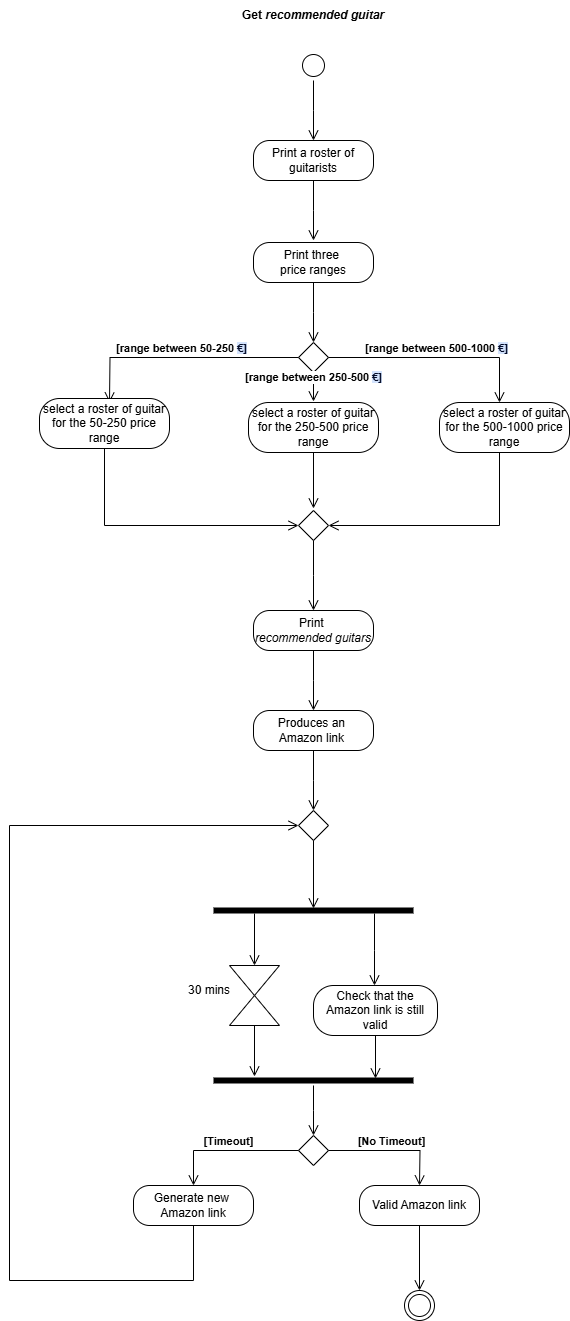

The diagram above was exported from draw.io. Its source (the exported page's mxGraphModel, read from the mxfile embedded in the PNG):
<mxGraphModel dx="880" dy="468" grid="1" gridSize="10" guides="1" tooltips="1" connect="1" arrows="1" fold="1" page="1" pageScale="1" pageWidth="583" pageHeight="827" math="0" shadow="0">
  <root>
    <mxCell id="0" />
    <mxCell id="1" parent="0" />
    <mxCell id="2TC249Ps-FjfghabirkZ-5" value="Print three&amp;nbsp;&lt;div&gt;price ranges&lt;/div&gt;" style="rounded=1;whiteSpace=wrap;html=1;arcSize=40;labelBackgroundColor=none;" parent="1" vertex="1">
      <mxGeometry x="354" y="312" width="120" height="40" as="geometry" />
    </mxCell>
    <mxCell id="2TC249Ps-FjfghabirkZ-6" value="" style="edgeStyle=orthogonalEdgeStyle;html=1;verticalAlign=bottom;endArrow=open;endSize=8;rounded=0;labelBackgroundColor=none;fontColor=default;" parent="1" source="2TC249Ps-FjfghabirkZ-5" edge="1">
      <mxGeometry relative="1" as="geometry">
        <mxPoint x="414" y="412" as="targetPoint" />
      </mxGeometry>
    </mxCell>
    <mxCell id="2TC249Ps-FjfghabirkZ-9" value="" style="rhombus;whiteSpace=wrap;html=1;labelBackgroundColor=none;" parent="1" vertex="1">
      <mxGeometry x="399" y="412" width="30" height="30" as="geometry" />
    </mxCell>
    <mxCell id="2TC249Ps-FjfghabirkZ-10" value="&lt;b&gt;[range between 500-1000&amp;nbsp;&lt;span style=&quot;text-wrap-mode: wrap; background-image: linear-gradient(90deg, rgb(211, 227, 253) 50%, rgba(0, 0, 0, 0) 50%); background-position: 0% 0px; background-size: 200% 100%; background-repeat: no-repeat; background-attachment: initial; background-origin: initial; background-clip: initial; color: rgb(4, 12, 40); animation: 0.75s cubic-bezier(0.05, 0.7, 0.1, 1) 0.25s 1 normal forwards running highlight; text-align: left;&quot;&gt;€]&lt;/span&gt;&lt;/b&gt;" style="edgeStyle=orthogonalEdgeStyle;html=1;verticalAlign=bottom;endArrow=open;endSize=8;rounded=0;exitX=1;exitY=0.5;exitDx=0;exitDy=0;labelBackgroundColor=none;fontColor=default;" parent="1" source="2TC249Ps-FjfghabirkZ-9" edge="1">
      <mxGeometry relative="1" as="geometry">
        <mxPoint x="600" y="472" as="targetPoint" />
        <mxPoint x="550" y="412" as="sourcePoint" />
        <Array as="points">
          <mxPoint x="600" y="427" />
          <mxPoint x="600" y="472" />
        </Array>
      </mxGeometry>
    </mxCell>
    <mxCell id="2TC249Ps-FjfghabirkZ-12" value="" style="edgeStyle=orthogonalEdgeStyle;html=1;verticalAlign=bottom;endArrow=open;endSize=8;rounded=0;entryX=1;entryY=0.5;entryDx=0;entryDy=0;labelBackgroundColor=none;fontColor=default;" parent="1" target="2TC249Ps-FjfghabirkZ-24" edge="1">
      <mxGeometry relative="1" as="geometry">
        <mxPoint x="600" y="578" as="targetPoint" />
        <mxPoint x="600" y="508" as="sourcePoint" />
        <Array as="points">
          <mxPoint x="600" y="595" />
        </Array>
      </mxGeometry>
    </mxCell>
    <mxCell id="2TC249Ps-FjfghabirkZ-13" value="&lt;b&gt;[range between 250-500&amp;nbsp;&lt;span style=&quot;text-wrap-mode: wrap; background-image: linear-gradient(90deg, rgb(211, 227, 253) 50%, rgba(0, 0, 0, 0) 50%); background-position: 0% 0px; background-size: 200% 100%; background-repeat: no-repeat; background-attachment: initial; background-origin: initial; background-clip: initial; color: rgb(4, 12, 40); animation: 0.75s cubic-bezier(0.05, 0.7, 0.1, 1) 0.25s 1 normal forwards running highlight; text-align: left;&quot;&gt;€]&lt;/span&gt;&lt;/b&gt;" style="edgeStyle=orthogonalEdgeStyle;html=1;verticalAlign=bottom;endArrow=open;endSize=8;rounded=0;exitX=0.5;exitY=1;exitDx=0;exitDy=0;labelBackgroundColor=default;fontColor=default;" parent="1" edge="1">
      <mxGeometry relative="1" as="geometry">
        <mxPoint x="414" y="471" as="targetPoint" />
        <mxPoint x="414" y="441" as="sourcePoint" />
        <mxPoint as="offset" />
      </mxGeometry>
    </mxCell>
    <mxCell id="2TC249Ps-FjfghabirkZ-15" value="" style="edgeStyle=orthogonalEdgeStyle;html=1;verticalAlign=bottom;endArrow=open;endSize=8;rounded=0;labelBackgroundColor=none;fontColor=default;" parent="1" edge="1">
      <mxGeometry relative="1" as="geometry">
        <mxPoint x="414" y="578" as="targetPoint" />
        <mxPoint x="414" y="508" as="sourcePoint" />
      </mxGeometry>
    </mxCell>
    <mxCell id="2TC249Ps-FjfghabirkZ-16" value="&lt;b&gt;[range between 50-250&amp;nbsp;&lt;span style=&quot;background-image: linear-gradient(90deg, rgb(211, 227, 253) 50%, rgba(0, 0, 0, 0) 50%); background-position: 0% 0px; background-size: 200% 100%; background-repeat: no-repeat; background-attachment: initial; background-origin: initial; background-clip: initial; color: rgb(4, 12, 40); animation: 0.75s cubic-bezier(0.05, 0.7, 0.1, 1) 0.25s 1 normal forwards running highlight; text-align: left; text-wrap-mode: wrap; background-color: rgb(255, 255, 255);&quot;&gt;&lt;font style=&quot;font-size: 11px;&quot;&gt;€]&lt;/font&gt;&lt;/span&gt;&lt;/b&gt;" style="edgeStyle=orthogonalEdgeStyle;html=1;verticalAlign=bottom;endArrow=open;endSize=8;rounded=0;exitX=0;exitY=0.5;exitDx=0;exitDy=0;labelBackgroundColor=none;fontColor=default;" parent="1" source="2TC249Ps-FjfghabirkZ-9" edge="1">
      <mxGeometry x="0.0021" relative="1" as="geometry">
        <mxPoint x="210" y="472" as="targetPoint" />
        <mxPoint x="424" y="362" as="sourcePoint" />
        <mxPoint as="offset" />
      </mxGeometry>
    </mxCell>
    <mxCell id="2TC249Ps-FjfghabirkZ-17" value="select a roster of guitar for the 50-250 price range" style="rounded=1;whiteSpace=wrap;html=1;arcSize=40;labelBackgroundColor=none;" parent="1" vertex="1">
      <mxGeometry x="140" y="468" width="130" height="50" as="geometry" />
    </mxCell>
    <mxCell id="2TC249Ps-FjfghabirkZ-18" value="" style="edgeStyle=orthogonalEdgeStyle;html=1;verticalAlign=bottom;endArrow=open;endSize=8;rounded=0;entryX=0;entryY=0.5;entryDx=0;entryDy=0;labelBackgroundColor=none;fontColor=default;" parent="1" target="2TC249Ps-FjfghabirkZ-24" edge="1">
      <mxGeometry relative="1" as="geometry">
        <mxPoint x="205" y="578" as="targetPoint" />
        <mxPoint x="205" y="518" as="sourcePoint" />
        <Array as="points">
          <mxPoint x="205" y="595" />
        </Array>
      </mxGeometry>
    </mxCell>
    <mxCell id="2TC249Ps-FjfghabirkZ-19" value="select a roster of guitar for the 250-500 price range" style="rounded=1;whiteSpace=wrap;html=1;arcSize=40;labelBackgroundColor=none;" parent="1" vertex="1">
      <mxGeometry x="349" y="472" width="130" height="50" as="geometry" />
    </mxCell>
    <mxCell id="2TC249Ps-FjfghabirkZ-20" value="select a roster of guitar for the 500-1000 price range" style="rounded=1;whiteSpace=wrap;html=1;arcSize=40;labelBackgroundColor=none;" parent="1" vertex="1">
      <mxGeometry x="540" y="472" width="130" height="50" as="geometry" />
    </mxCell>
    <mxCell id="2TC249Ps-FjfghabirkZ-21" value="Print a roster of guitarists" style="rounded=1;whiteSpace=wrap;html=1;arcSize=40;labelBackgroundColor=none;" parent="1" vertex="1">
      <mxGeometry x="354" y="210" width="120" height="40" as="geometry" />
    </mxCell>
    <mxCell id="2TC249Ps-FjfghabirkZ-22" value="" style="edgeStyle=orthogonalEdgeStyle;html=1;verticalAlign=bottom;endArrow=open;endSize=8;rounded=0;labelBackgroundColor=none;fontColor=default;" parent="1" source="2TC249Ps-FjfghabirkZ-21" edge="1">
      <mxGeometry relative="1" as="geometry">
        <mxPoint x="414" y="310" as="targetPoint" />
      </mxGeometry>
    </mxCell>
    <mxCell id="2TC249Ps-FjfghabirkZ-24" value="" style="rhombus;whiteSpace=wrap;html=1;labelBackgroundColor=none;" parent="1" vertex="1">
      <mxGeometry x="399" y="580" width="30" height="30" as="geometry" />
    </mxCell>
    <mxCell id="2TC249Ps-FjfghabirkZ-25" value="" style="edgeStyle=orthogonalEdgeStyle;html=1;verticalAlign=bottom;endArrow=open;endSize=8;rounded=0;exitX=0.5;exitY=1;exitDx=0;exitDy=0;labelBackgroundColor=none;fontColor=default;" parent="1" source="2TC249Ps-FjfghabirkZ-24" edge="1">
      <mxGeometry relative="1" as="geometry">
        <mxPoint x="414" y="680" as="targetPoint" />
        <mxPoint x="424" y="518" as="sourcePoint" />
      </mxGeometry>
    </mxCell>
    <mxCell id="2TC249Ps-FjfghabirkZ-26" value="Print&amp;nbsp;&lt;div&gt;&lt;i&gt;recommended guitars&lt;/i&gt;&lt;/div&gt;" style="rounded=1;whiteSpace=wrap;html=1;arcSize=40;labelBackgroundColor=none;" parent="1" vertex="1">
      <mxGeometry x="354" y="680" width="120" height="40" as="geometry" />
    </mxCell>
    <mxCell id="2TC249Ps-FjfghabirkZ-27" value="" style="edgeStyle=orthogonalEdgeStyle;html=1;verticalAlign=bottom;endArrow=open;endSize=8;rounded=0;labelBackgroundColor=none;fontColor=default;" parent="1" source="2TC249Ps-FjfghabirkZ-26" edge="1">
      <mxGeometry relative="1" as="geometry">
        <mxPoint x="414" y="780" as="targetPoint" />
      </mxGeometry>
    </mxCell>
    <mxCell id="2TC249Ps-FjfghabirkZ-28" value="Produces an&amp;nbsp;&lt;div&gt;Amazon link&amp;nbsp;&lt;/div&gt;" style="rounded=1;whiteSpace=wrap;html=1;arcSize=40;labelBackgroundColor=none;" parent="1" vertex="1">
      <mxGeometry x="354" y="780" width="120" height="40" as="geometry" />
    </mxCell>
    <mxCell id="2TC249Ps-FjfghabirkZ-29" value="" style="edgeStyle=orthogonalEdgeStyle;html=1;verticalAlign=bottom;endArrow=open;endSize=8;rounded=0;labelBackgroundColor=none;fontColor=default;" parent="1" source="2TC249Ps-FjfghabirkZ-28" edge="1">
      <mxGeometry relative="1" as="geometry">
        <mxPoint x="414" y="880" as="targetPoint" />
      </mxGeometry>
    </mxCell>
    <mxCell id="2TC249Ps-FjfghabirkZ-30" value="" style="shape=line;html=1;strokeWidth=6;labelBackgroundColor=none;" parent="1" vertex="1">
      <mxGeometry x="314" y="975" width="200" height="10" as="geometry" />
    </mxCell>
    <mxCell id="2TC249Ps-FjfghabirkZ-31" value="" style="edgeStyle=orthogonalEdgeStyle;html=1;verticalAlign=bottom;endArrow=open;endSize=8;rounded=0;exitX=0.805;exitY=0.8;exitDx=0;exitDy=0;exitPerimeter=0;labelBackgroundColor=none;fontColor=default;" parent="1" source="2TC249Ps-FjfghabirkZ-30" edge="1">
      <mxGeometry relative="1" as="geometry">
        <mxPoint x="475" y="1055" as="targetPoint" />
      </mxGeometry>
    </mxCell>
    <mxCell id="2TC249Ps-FjfghabirkZ-32" value="Check that the Amazon link is still valid" style="rounded=1;whiteSpace=wrap;html=1;arcSize=40;labelBackgroundColor=none;" parent="1" vertex="1">
      <mxGeometry x="414" y="1055" width="124" height="50" as="geometry" />
    </mxCell>
    <mxCell id="2TC249Ps-FjfghabirkZ-34" value="" style="edgeStyle=orthogonalEdgeStyle;html=1;verticalAlign=bottom;endArrow=open;endSize=8;rounded=0;exitX=0.5;exitY=1;exitDx=0;exitDy=0;entryX=0.81;entryY=0.3;entryDx=0;entryDy=0;entryPerimeter=0;labelBackgroundColor=none;fontColor=default;" parent="1" source="2TC249Ps-FjfghabirkZ-32" target="2TC249Ps-FjfghabirkZ-44" edge="1">
      <mxGeometry relative="1" as="geometry">
        <mxPoint x="476" y="1165" as="targetPoint" />
        <mxPoint x="424" y="925" as="sourcePoint" />
      </mxGeometry>
    </mxCell>
    <mxCell id="2TC249Ps-FjfghabirkZ-35" value="" style="rhombus;whiteSpace=wrap;html=1;labelBackgroundColor=none;" parent="1" vertex="1">
      <mxGeometry x="399" y="1205" width="30" height="30" as="geometry" />
    </mxCell>
    <mxCell id="2TC249Ps-FjfghabirkZ-38" value="" style="triangle;whiteSpace=wrap;html=1;direction=south;labelBackgroundColor=none;" parent="1" vertex="1">
      <mxGeometry x="330" y="1035" width="50" height="30" as="geometry" />
    </mxCell>
    <mxCell id="2TC249Ps-FjfghabirkZ-40" value="" style="triangle;whiteSpace=wrap;html=1;direction=north;labelBackgroundColor=none;" parent="1" vertex="1">
      <mxGeometry x="330" y="1065" width="50" height="30" as="geometry" />
    </mxCell>
    <mxCell id="2TC249Ps-FjfghabirkZ-41" value="" style="edgeStyle=orthogonalEdgeStyle;html=1;verticalAlign=bottom;endArrow=open;endSize=8;rounded=0;entryX=0;entryY=0.5;entryDx=0;entryDy=0;exitX=0.205;exitY=0.8;exitDx=0;exitDy=0;exitPerimeter=0;labelBackgroundColor=none;fontColor=default;" parent="1" source="2TC249Ps-FjfghabirkZ-30" target="2TC249Ps-FjfghabirkZ-38" edge="1">
      <mxGeometry relative="1" as="geometry">
        <mxPoint x="424" y="985" as="targetPoint" />
        <mxPoint x="424" y="925" as="sourcePoint" />
      </mxGeometry>
    </mxCell>
    <mxCell id="2TC249Ps-FjfghabirkZ-42" value="30 mins" style="text;html=1;align=center;verticalAlign=middle;whiteSpace=wrap;rounded=0;labelBackgroundColor=none;" parent="1" vertex="1">
      <mxGeometry x="280" y="1045" width="60" height="30" as="geometry" />
    </mxCell>
    <mxCell id="2TC249Ps-FjfghabirkZ-43" value="" style="edgeStyle=orthogonalEdgeStyle;html=1;verticalAlign=bottom;endArrow=open;endSize=8;rounded=0;entryX=0.205;entryY=0.1;entryDx=0;entryDy=0;exitX=0;exitY=0.5;exitDx=0;exitDy=0;entryPerimeter=0;labelBackgroundColor=none;fontColor=default;" parent="1" source="2TC249Ps-FjfghabirkZ-40" target="2TC249Ps-FjfghabirkZ-44" edge="1">
      <mxGeometry relative="1" as="geometry">
        <mxPoint x="365" y="1045" as="targetPoint" />
        <mxPoint x="365" y="993" as="sourcePoint" />
      </mxGeometry>
    </mxCell>
    <mxCell id="2TC249Ps-FjfghabirkZ-44" value="" style="shape=line;html=1;strokeWidth=6;labelBackgroundColor=none;" parent="1" vertex="1">
      <mxGeometry x="314" y="1145" width="200" height="10" as="geometry" />
    </mxCell>
    <mxCell id="2TC249Ps-FjfghabirkZ-45" value="" style="edgeStyle=orthogonalEdgeStyle;html=1;verticalAlign=bottom;endArrow=open;endSize=8;rounded=0;labelBackgroundColor=none;fontColor=default;" parent="1" source="2TC249Ps-FjfghabirkZ-44" edge="1">
      <mxGeometry relative="1" as="geometry">
        <mxPoint x="414" y="1205" as="targetPoint" />
        <mxPoint x="440" y="1175" as="sourcePoint" />
      </mxGeometry>
    </mxCell>
    <mxCell id="2TC249Ps-FjfghabirkZ-47" value="&lt;b&gt;[No Timeout]&lt;/b&gt;" style="edgeStyle=orthogonalEdgeStyle;html=1;verticalAlign=bottom;endArrow=open;endSize=8;rounded=0;exitX=1;exitY=0.5;exitDx=0;exitDy=0;labelBackgroundColor=none;fontColor=default;" parent="1" source="2TC249Ps-FjfghabirkZ-35" edge="1">
      <mxGeometry relative="1" as="geometry">
        <mxPoint x="520" y="1255" as="targetPoint" />
        <mxPoint x="440" y="1216" as="sourcePoint" />
      </mxGeometry>
    </mxCell>
    <mxCell id="2TC249Ps-FjfghabirkZ-48" value="Valid Amazon link" style="rounded=1;whiteSpace=wrap;html=1;arcSize=40;labelBackgroundColor=none;" parent="1" vertex="1">
      <mxGeometry x="460" y="1255" width="120" height="40" as="geometry" />
    </mxCell>
    <mxCell id="2TC249Ps-FjfghabirkZ-50" value="&lt;b&gt;[Timeout]&lt;/b&gt;" style="edgeStyle=orthogonalEdgeStyle;html=1;verticalAlign=bottom;endArrow=open;endSize=8;rounded=0;exitX=0;exitY=0.5;exitDx=0;exitDy=0;labelBackgroundColor=none;fontColor=default;" parent="1" source="2TC249Ps-FjfghabirkZ-35" target="2TC249Ps-FjfghabirkZ-51" edge="1">
      <mxGeometry relative="1" as="geometry">
        <mxPoint x="300" y="1255" as="targetPoint" />
        <mxPoint x="424" y="1165" as="sourcePoint" />
      </mxGeometry>
    </mxCell>
    <mxCell id="2TC249Ps-FjfghabirkZ-51" value="Generate new&amp;nbsp;&lt;div&gt;Amazon link&lt;/div&gt;" style="rounded=1;whiteSpace=wrap;html=1;arcSize=40;labelBackgroundColor=none;" parent="1" vertex="1">
      <mxGeometry x="234" y="1255" width="120" height="40" as="geometry" />
    </mxCell>
    <mxCell id="2TC249Ps-FjfghabirkZ-52" value="" style="edgeStyle=orthogonalEdgeStyle;html=1;verticalAlign=bottom;endArrow=open;endSize=8;rounded=0;exitX=0.5;exitY=1;exitDx=0;exitDy=0;entryX=0;entryY=0.5;entryDx=0;entryDy=0;labelBackgroundColor=none;fontColor=default;" parent="1" source="2TC249Ps-FjfghabirkZ-51" target="2TC249Ps-FjfghabirkZ-53" edge="1">
      <mxGeometry relative="1" as="geometry">
        <mxPoint x="110" y="850" as="targetPoint" />
        <mxPoint x="530" y="1210" as="sourcePoint" />
        <Array as="points">
          <mxPoint x="294" y="1350" />
          <mxPoint x="110" y="1350" />
          <mxPoint x="110" y="895" />
        </Array>
      </mxGeometry>
    </mxCell>
    <mxCell id="2TC249Ps-FjfghabirkZ-53" value="" style="rhombus;whiteSpace=wrap;html=1;labelBackgroundColor=none;" parent="1" vertex="1">
      <mxGeometry x="399" y="880" width="30" height="30" as="geometry" />
    </mxCell>
    <mxCell id="2TC249Ps-FjfghabirkZ-54" value="" style="edgeStyle=orthogonalEdgeStyle;html=1;verticalAlign=bottom;endArrow=open;endSize=8;rounded=0;entryX=0.5;entryY=0.3;entryDx=0;entryDy=0;entryPerimeter=0;exitX=0.5;exitY=1;exitDx=0;exitDy=0;labelBackgroundColor=none;fontColor=default;" parent="1" source="2TC249Ps-FjfghabirkZ-53" target="2TC249Ps-FjfghabirkZ-30" edge="1">
      <mxGeometry relative="1" as="geometry">
        <mxPoint x="424" y="890" as="targetPoint" />
        <mxPoint x="414" y="920" as="sourcePoint" />
      </mxGeometry>
    </mxCell>
    <mxCell id="2TC249Ps-FjfghabirkZ-55" value="" style="ellipse;html=1;shape=endState;labelBackgroundColor=none;" parent="1" vertex="1">
      <mxGeometry x="505" y="1360" width="30" height="30" as="geometry" />
    </mxCell>
    <mxCell id="2TC249Ps-FjfghabirkZ-56" value="" style="edgeStyle=orthogonalEdgeStyle;html=1;verticalAlign=bottom;endArrow=open;endSize=8;rounded=0;entryX=0.5;entryY=0;entryDx=0;entryDy=0;exitX=0.5;exitY=1;exitDx=0;exitDy=0;labelBackgroundColor=none;fontColor=default;" parent="1" source="2TC249Ps-FjfghabirkZ-48" target="2TC249Ps-FjfghabirkZ-55" edge="1">
      <mxGeometry relative="1" as="geometry">
        <mxPoint x="424" y="1215" as="targetPoint" />
        <mxPoint x="520" y="1300" as="sourcePoint" />
      </mxGeometry>
    </mxCell>
    <mxCell id="mujaLkodgGkuYjhGI6Zu-1" value="" style="ellipse;html=1;shape=startState;labelBackgroundColor=none;" vertex="1" parent="1">
      <mxGeometry x="399" y="120" width="30" height="30" as="geometry" />
    </mxCell>
    <mxCell id="mujaLkodgGkuYjhGI6Zu-2" value="" style="edgeStyle=orthogonalEdgeStyle;html=1;verticalAlign=bottom;endArrow=open;endSize=8;rounded=0;labelBackgroundColor=none;fontColor=default;" edge="1" source="mujaLkodgGkuYjhGI6Zu-1" parent="1">
      <mxGeometry relative="1" as="geometry">
        <mxPoint x="414" y="210" as="targetPoint" />
      </mxGeometry>
    </mxCell>
    <mxCell id="mujaLkodgGkuYjhGI6Zu-3" value="&lt;b&gt;Get &lt;i&gt;recommended guitar&lt;/i&gt;&lt;/b&gt;" style="text;html=1;align=center;verticalAlign=middle;whiteSpace=wrap;rounded=0;labelBackgroundColor=none;" vertex="1" parent="1">
      <mxGeometry x="324" y="70" width="180" height="30" as="geometry" />
    </mxCell>
  </root>
</mxGraphModel>